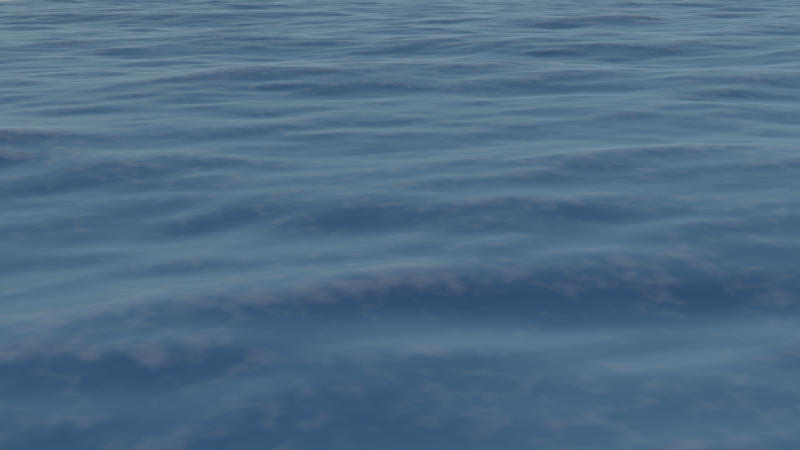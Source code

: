 # Source: Ocean.blend  (saved by Blender 2.78.0; exported with 4.5.12 LTS)
import bpy
from mathutils import Matrix  # noqa: F401  (used for matrix-valued properties, if any)

bpy.ops.wm.read_factory_settings(use_empty=True)
scene = bpy.context.scene
scene.name = 'Scene'

# ---- collections
col_collection_1 = bpy.data.collections.new('Collection 1'); scene.collection.children.link(col_collection_1)

# ---- materials (node trees are filled in below, after node groups)
mat_material = bpy.data.materials.new('Material')
mat_material.alpha_threshold = 0.0
mat_material.roughness = 0.5

# ---- node groups
ng_oceanfoam = bpy.data.node_groups.new('OceanFoam', 'ShaderNodeTree')
_s = ng_oceanfoam.interface.new_socket(name='Fac', in_out='OUTPUT', socket_type='NodeSocketFloat')
_s.subtype = 'FACTOR'
_s = ng_oceanfoam.interface.new_socket(name='BSDF', in_out='OUTPUT', socket_type='NodeSocketShader')
_s = ng_oceanfoam.interface.new_socket(name='Color', in_out='INPUT', socket_type='NodeSocketColor')
_s.default_value = (0.8, 0.8, 0.8, 1.0)
_N = ng_oceanfoam.nodes; _L = ng_oceanfoam.links
n0 = _N.new('NodeGroupOutput'); n0.name = 'Group Output'; n0.location = (651, 94)
n1 = _N.new('ShaderNodeAttribute'); n1.name = 'Attribute'; n1.location = (-46, 385)
n1.attribute_name = 'ocean_foam'
n2 = _N.new('ShaderNodeTexCoord'); n2.name = 'Texture Coordinate'; n2.location = (-462, 275)
n3 = _N.new('ShaderNodeMix'); n3.name = 'Mix'; n3.location = (211, 346)
n3.data_type = 'RGBA'
n3.blend_type = 'SUBTRACT'
n3.clamp_result = True
n3.inputs[0].default_value = 0.4542
n4 = _N.new('ShaderNodeMix'); n4.name = 'Mix.001'; n4.location = (21, 176)
n4.data_type = 'RGBA'
n4.blend_type = 'SUBTRACT'
n4.clamp_result = True
n4.inputs[0].default_value = 0.3269
n5 = _N.new('ShaderNodeTexNoise'); n5.name = 'Noise Texture'; n5.location = (-169, 242)
n5.inputs[2].default_value = 4.0
n6 = _N.new('ShaderNodeTexNoise'); n6.name = 'Noise Texture.001'; n6.location = (-169, 61)
n6.inputs[2].default_value = 4.0
n7 = _N.new('NodeGroupInput'); n7.name = 'Group Input'; n7.location = (-292, -140)
n8 = _N.new('ShaderNodeAmbientOcclusion'); n8.name = 'Ambient Occlusion'; n8.location = (272, -45)
n8.samples = 1
n8.inputs[1].default_value = 0.0
n9 = _N.new('ShaderNodeMath'); n9.name = 'Math'; n9.location = (431, 225)
n9.operation = 'MULTIPLY'
n9.inputs[1].default_value = 0.75
_L.new(n1.outputs[2], n3.inputs[6])
_L.new(n2.outputs[3], n5.inputs[0])
_L.new(n3.outputs[2], n9.inputs[0])
_L.new(n6.outputs[1], n4.inputs[7])
_L.new(n4.outputs[2], n3.inputs[7])
_L.new(n5.outputs[1], n4.inputs[6])
_L.new(n7.outputs[0], n8.inputs[0])
_L.new(n9.outputs[0], n0.inputs[0])
_L.new(n8.outputs[0], n0.inputs[1])
n0.is_active_output = True
ng_mainocean = bpy.data.node_groups.new('MainOcean', 'ShaderNodeTree')
_s = ng_mainocean.interface.new_socket(name='Shader', in_out='OUTPUT', socket_type='NodeSocketShader')
_s = ng_mainocean.interface.new_socket(name='Color', in_out='INPUT', socket_type='NodeSocketColor')
_s.default_value = (0.008954, 0.8408, 1.0, 1.0)
_N = ng_mainocean.nodes; _L = ng_mainocean.links
n0 = _N.new('ShaderNodeMixShader'); n0.name = 'Mix Shader'; n0.location = (70, 42)
n1 = _N.new('NodeReroute'); n1.name = 'Reroute'; n1.location = (-430, -349)
n1.width = 16
n2 = _N.new('NodeGroupInput'); n2.name = 'Group Input'; n2.location = (-660, -295)
n3 = _N.new('NodeGroupOutput'); n3.name = 'Group Output'; n3.location = (530, 25)
n4 = _N.new('ShaderNodeBsdfAnisotropic'); n4.name = 'Glossy BSDF.001'; n4.location = (-356, 41)
n4.distribution = 'BECKMANN'
n4.inputs[0].default_value = (0.02794, 0.02794, 0.02794, 1.0)
n4.inputs[1].default_value = 0.5477
n5 = _N.new('ShaderNodeBsdfAnisotropic'); n5.name = 'Glossy BSDF'; n5.location = (-357, -112)
n5.distribution = 'BECKMANN'
n5.inputs[1].default_value = 0.2236
n6 = _N.new('ShaderNodeLayerWeight'); n6.name = 'Layer Weight'; n6.location = (-352, 166)
n6.inputs[0].default_value = 0.9
n7 = _N.new('ShaderNodeLayerWeight'); n7.name = 'Layer Weight.001'; n7.location = (70, 169)
n7.inputs[0].default_value = 0.1
n8 = _N.new('ShaderNodeMixShader'); n8.name = 'Mix Shader.001'; n8.location = (290, 31)
n9 = _N.new('ShaderNodeBsdfRefraction'); n9.name = 'Refraction BSDF'; n9.location = (68, -85)
n9.inputs[1].default_value = 0.2236
n9.inputs[2].default_value = 1.33
_L.new(n5.outputs[0], n0.inputs[2])
_L.new(n0.outputs[0], n8.inputs[1])
_L.new(n4.outputs[0], n0.inputs[1])
_L.new(n6.outputs[0], n0.inputs[0])
_L.new(n1.outputs[0], n5.inputs[0])
_L.new(n8.outputs[0], n3.inputs[0])
_L.new(n7.outputs[0], n8.inputs[0])
_L.new(n2.outputs[0], n1.inputs[0])
_L.new(n1.outputs[0], n9.inputs[0])
_L.new(n9.outputs[0], n8.inputs[2])
n3.is_active_output = True

# ---- material node trees
mat_material.use_nodes = True; mat_material.node_tree.nodes.clear()
_N = mat_material.node_tree.nodes; _L = mat_material.node_tree.links
n0 = _N.new('ShaderNodeOutputMaterial'); n0.name = 'Material Output'; n0.location = (1019, 485)
n1 = _N.new('ShaderNodeMixShader'); n1.name = 'Mix Shader'; n1.location = (760, 489)
n2 = _N.new('ShaderNodeGroup'); n2.name = 'Group.001'; n2.location = (357, 406)
n2.width = 165
n2.node_tree = ng_oceanfoam
n2.inputs[0].default_value = (0.433, 0.433, 0.433, 1.0)
n3 = _N.new('ShaderNodeGroup'); n3.name = 'Group'; n3.location = (359, 547)
n3.width = 163
n3.node_tree = ng_mainocean
n3.inputs[0].default_value = (0.6763, 0.8661, 1.0, 1.0)
_L.new(n1.outputs[0], n0.inputs[0])
_L.new(n2.outputs[0], n1.inputs[0])
_L.new(n3.outputs[0], n1.inputs[1])
_L.new(n2.outputs[1], n1.inputs[2])
n0.is_active_output = True

# ---- world
world_world = bpy.data.worlds.new('World'); scene.world = world_world
world_world.use_nodes = True; world_world.node_tree.nodes.clear()
_N = world_world.node_tree.nodes; _L = world_world.node_tree.links
n0 = _N.new('ShaderNodeOutputWorld'); n0.name = 'World Output'; n0.location = (649, 394)
n1 = _N.new('ShaderNodeBackground'); n1.name = 'Background'; n1.location = (346, 389)
n2 = _N.new('ShaderNodeTexSky'); n2.name = 'Sky Texture'; n2.location = (-114, 390)
n2.sky_type = 'HOSEK_WILKIE'
n2.sun_direction = (-0.05385, -0.2308, 0.9715)
n2.ground_albedo = 1.0
n2.sun_elevation = 1.571
n3 = _N.new('ShaderNodeHueSaturation'); n3.name = 'Hue Saturation Value'; n3.location = (116, 357)
_L.new(n1.outputs[0], n0.inputs[0])
_L.new(n2.outputs[0], n3.inputs[4])
_L.new(n3.outputs[0], n1.inputs[0])
n0.is_active_output = True
world_world.color = (0.05088, 0.05088, 0.05088)
world_world.use_sun_shadow = False
world_world.sun_shadow_jitter_overblur = 0.0
world_world.cycles.sampling_method = 'MANUAL'

# ---- cameras
cam_camera = bpy.data.cameras.new('Camera')
cam_camera.clip_end = 100.0
cam_camera.lens = 35.0
cam_camera.sensor_width = 32.0
cam_camera.sensor_height = 18.0
cam_camera.display_size = 2.0
cam_camera.dof.focus_distance = 0.0

# ---- meshes
me_ocean_plane = bpy.data.meshes.new('Ocean-Plane')
me_ocean_plane.from_pydata([(-1.0, -1.0, 0.0), (1.0, -1.0, 0.0), (-1.0, 1.0, 0.0), (1.0, 1.0, 0.0)], [], [(0, 1, 3, 2)])
_uv = me_ocean_plane.uv_layers.new(name='UVMap')
_uv.uv.foreach_set('vector', [1.49e-07, 1.0, 0.0, 1.49e-07, 1.0, 0.0, 1.0, 1.0])
me_ocean_plane.materials.append(mat_material)
me_ocean_plane.use_remesh_preserve_volume = False
me_ocean_plane.use_remesh_preserve_attributes = False
me_ocean_plane.use_mirror_vertex_groups = False
me_ocean_plane.update()

# ---- objects
ob_camera = bpy.data.objects.new('Camera', cam_camera)
ob_ocean = bpy.data.objects.new('Ocean', me_ocean_plane)
ob_sun = bpy.data.objects.new('Sun', None)

# ---- transforms, parenting, visibility, modifiers, constraints
ob_camera.location = (0.0, 0.0, 4.0)
ob_camera.rotation_euler = (1.283, 0.008628, 1.233)
ob_camera.lineart.crease_threshold = 0.0
ob_ocean.location = (0.0, 0.0, 1.0)
ob_ocean.lineart.crease_threshold = 0.0
_m = ob_ocean.modifiers.new('Ocean', 'OCEAN')
_m.size = 2.0
_m.use_foam = True
_m.resolution = 31
_m.viewport_resolution = 31
_m.spatial_size = 100
_m.wind_velocity = 4.0
_m.wave_alignment = 0.3
_m.wave_scale = 0.5
_m.foam_coverage = 0.4
_m.bake_foam_fade = 0.9
_m.foam_layer_name = 'ocean_foam'
_m.choppiness = 0.3
_m.time = 1.361
_m.frame_end = 1000
_m.filepath = '//../../cache_ocean/'
ob_sun.location = (0.0, 0.0, 0.0)

# ---- collection membership
col_collection_1.objects.link(ob_camera)
col_collection_1.objects.link(ob_ocean)
col_collection_1.objects.link(ob_sun)

# ---- scene / render settings (as saved in the file)
scene.camera = ob_camera
scene.frame_start = 1; scene.frame_end = 250; scene.frame_set(12)
scene.render.engine = 'CYCLES'
scene.render.resolution_percentage = 50
scene.render.dither_intensity = 0.0
scene.cycles.use_denoising = False
scene.cycles.samples = 128
scene.cycles.sampling_pattern = 'TABULATED_SOBOL'
scene.cycles.light_sampling_threshold = 0.0
scene.cycles.use_adaptive_sampling = False
scene.cycles.use_light_tree = False
scene.cycles.blur_glossy = 0.0
scene.cycles.sample_clamp_indirect = 0.0
scene.view_settings.view_transform = 'Filmic'
bpy.context.view_layer.update()
